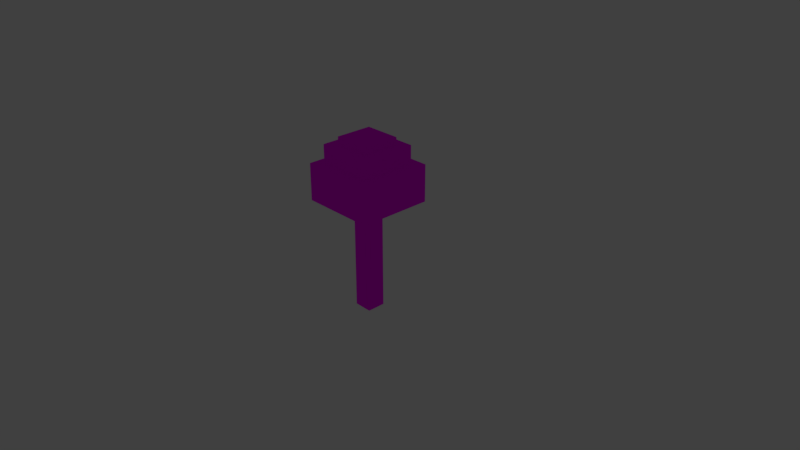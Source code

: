 # Source: treehopefullyworks.blend  (saved by Blender 2.79.0; exported with 4.5.12 LTS)
import bpy
from mathutils import Matrix  # noqa: F401  (used for matrix-valued properties, if any)

bpy.ops.wm.read_factory_settings(use_empty=True)
scene = bpy.context.scene
scene.name = 'Scene'

# ---- collections
col_collection_1 = bpy.data.collections.new('Collection 1'); scene.collection.children.link(col_collection_1)
col_collection_1.hide_render = True
col_collection_1.hide_viewport = True
col_collection_5 = bpy.data.collections.new('Collection 5'); scene.collection.children.link(col_collection_5)

# ---- images (referenced by path relative to the original .blend; pixels are not part of the script)
import os
ASSET_DIR = os.environ.get("B2B_ASSET_DIR", "")  # directory of the original .blend (textures are referenced by path, not embedded)
HERE = os.path.dirname(os.path.abspath(__file__))  # packed textures are extracted next to this script under _unpacked/

def load_image(name, relpath, width, height, colorspace="sRGB"):
    """Load a texture the original file referenced (path relative to the .blend, or extracted next to this script)."""
    p = next((c for c in (os.path.join(HERE, relpath), os.path.join(ASSET_DIR, relpath)) if relpath and os.path.exists(c)), "")
    if p:
        img = bpy.data.images.load(p, check_existing=True)
        img.name = name
    else:  # same state as the original file: an image datablock whose file is absent (Cycles renders it pink)
        img = bpy.data.images.new(name, width, height)
        img.source = "FILE"
        img.filepath = "//" + (relpath or name)
    img.colorspace_settings.name = colorspace
    return img
img_images_jpg = load_image('images.jpg', 'images.jpg', 1024, 1024, 'sRGB')

# ---- materials (node trees are filled in below, after node groups)
mat_material_001 = bpy.data.materials.new('Material.001')
mat_material_001.alpha_threshold = 0.0
mat_material_001.roughness = 0.5

# ---- material node trees
mat_material_001.use_nodes = True; mat_material_001.node_tree.nodes.clear()
_N = mat_material_001.node_tree.nodes; _L = mat_material_001.node_tree.links
n0 = _N.new('ShaderNodeOutputMaterial'); n0.name = 'Material Output'; n0.location = (300, 300)
n1 = _N.new('ShaderNodeBsdfDiffuse'); n1.name = 'Diffuse BSDF'; n1.location = (10, 300)
n2 = _N.new('ShaderNodeTexImage'); n2.name = 'Image Texture'; n2.location = (-161, 324)
n2.width = 140
n2.image = img_images_jpg
_L.new(n1.outputs[0], n0.inputs[0])
_L.new(n2.outputs[0], n1.inputs[0])
n0.is_active_output = True

# ---- world
world_world = bpy.data.worlds.new('World'); scene.world = world_world
world_world.color = (0.05088, 0.05088, 0.05088)
world_world.use_sun_shadow = False
world_world.sun_shadow_jitter_overblur = 0.0
world_world.cycles.sampling_method = 'MANUAL'

# ---- cameras
cam_camera = bpy.data.cameras.new('Camera')
cam_camera.clip_end = 100.0
cam_camera.lens = 35.0
cam_camera.sensor_width = 32.0
cam_camera.sensor_height = 18.0
cam_camera.ortho_scale = 7.314
cam_camera.dof.focus_distance = 0.0

# ---- lights
light_lamp = bpy.data.lights.new('Lamp', 'POINT')
light_lamp.transmission_factor = 0.0
light_lamp.cutoff_distance = 30.0
light_lamp.energy = 100.0
light_lamp.shadow_buffer_clip_start = 1.001
light_lamp.shadow_soft_size = 0.1
light_lamp.shadow_maximum_resolution = 0.006
light_lamp.use_absolute_resolution = True

# ---- meshes
me_cube_005 = bpy.data.meshes.new('Cube.005')
me_cube_005.from_pydata([(-1.0, -1.0, -1.0), (-1.0, -1.0, 1.0), (-1.0, 1.0, -1.0), (-1.0, 1.0, 1.0), (1.0, -1.0, -1.0), (1.0, -1.0, 1.0), (1.0, 1.0, -1.0), (1.0, 1.0, 1.0), (-1.5, -1.5, -1.4), (-1.5, -1.5, 0.6), (-1.5, 1.5, -1.4), (-1.5, 1.5, 0.6), (1.5, -1.5, -1.4), (1.5, -1.5, 0.6), (1.5, 1.5, -1.4), (1.5, 1.5, 0.6), (-2.0, -2.0, -2.4), (-2.0, -2.0, -0.4), (-2.0, 2.0, -2.4), (-2.0, 2.0, -0.4), (2.0, -2.0, -2.4), (2.0, -2.0, -0.4), (2.0, 2.0, -2.4), (2.0, 2.0, -0.4), (-0.5, -0.5, -8.4), (-0.5, -0.5, -2.4), (-0.5, 0.5, -8.4), (-0.5, 0.5, -2.4), (0.5, -0.5, -8.4), (0.5, -0.5, -2.4), (0.5, 0.5, -8.4), (0.5, 0.5, -2.4)], [], [(0, 1, 3, 2), (2, 3, 7, 6), (6, 7, 5, 4), (4, 5, 1, 0), (2, 6, 4, 0), (7, 3, 1, 5), (8, 9, 11, 10), (10, 11, 15, 14), (14, 15, 13, 12), (12, 13, 9, 8), (10, 14, 12, 8), (15, 11, 9, 13), (16, 17, 19, 18), (18, 19, 23, 22), (22, 23, 21, 20), (20, 21, 17, 16), (18, 22, 20, 16), (23, 19, 17, 21), (24, 25, 27, 26), (26, 27, 31, 30), (30, 31, 29, 28), (28, 29, 25, 24), (26, 30, 28, 24), (31, 27, 25, 29)])
_uv = me_cube_005.uv_layers.new(name='UVMap')
_uv.uv.foreach_set('vector', [0.7107, 0.07915, 0.7896, 0.0002674, 0.8685, 0.07915, 0.7896, 0.158, 0.7896, 0.158, 0.8685, 0.2369, 0.7896, 0.3158, 0.7107, 0.2369, 0.7107, 0.2369, 0.6319, 0.3158, 0.553, 0.2369, 0.6319, 0.158, 0.6319, 0.158, 0.553, 0.07915, 0.6319, 0.0002674, 0.7107, 0.07915, 0.7896, 0.158, 0.7107, 0.2369, 0.6319, 0.158, 0.7107, 0.07915, 0.5068, 0.8882, 0.3952, 0.8882, 0.3952, 0.7766, 0.5068, 0.7766, 0.1975, 0.8685, 0.1186, 0.9474, 0.0002675, 0.8291, 0.07915, 0.7502, 0.07915, 0.7502, 0.0002674, 0.6713, 0.1186, 0.553, 0.1975, 0.6319, 0.1975, 0.6319, 0.2764, 0.553, 0.3947, 0.6713, 0.3158, 0.7502, 0.3158, 0.7502, 0.3947, 0.8291, 0.2764, 0.9474, 0.1975, 0.8685, 0.07915, 0.7502, 0.1975, 0.6319, 0.3158, 0.7502, 0.1975, 0.8685, 0.7862, 0.7203, 0.6189, 0.7203, 0.6189, 0.553, 0.7862, 0.553, 0.7766, 0.54, 0.7766, 0.4284, 0.9997, 0.4284, 0.9997, 0.54, 0.7766, 0.4279, 0.7766, 0.3163, 0.9997, 0.3163, 0.9997, 0.4279, 0.842, 0.7208, 0.842, 0.8324, 0.6189, 0.8324, 0.6189, 0.7208, 0.842, 0.8329, 0.842, 0.9445, 0.6189, 0.9445, 0.6189, 0.8329, 0.7761, 0.5394, 0.553, 0.5394, 0.553, 0.3163, 0.7761, 0.3163, 0.6183, 0.553, 0.6183, 0.7761, 0.3952, 0.7761, 0.3952, 0.553, 0.513, 0.5524, 0.2764, 0.3158, 0.3158, 0.2764, 0.5524, 0.513, 0.5524, 0.03971, 0.3158, 0.2764, 0.2764, 0.2369, 0.513, 0.0002674, 0.03971, 0.0002675, 0.2764, 0.2369, 0.2369, 0.2764, 0.0002674, 0.03971, 0.0002674, 0.513, 0.2369, 0.2764, 0.2764, 0.3158, 0.03971, 0.5524, 0.5631, 0.8324, 0.5073, 0.8324, 0.5073, 0.7766, 0.5631, 0.7766, 0.2764, 0.2369, 0.3158, 0.2764, 0.2764, 0.3158, 0.2369, 0.2764])
me_cube_005.materials.append(mat_material_001)
me_cube_005.use_remesh_preserve_volume = False
me_cube_005.use_remesh_preserve_attributes = False
me_cube_005.use_mirror_vertex_groups = False
me_cube_005.update()

# ---- objects
ob_lamp = bpy.data.objects.new('Lamp', light_lamp)
ob_camera = bpy.data.objects.new('Camera', cam_camera)
ob_cube_003 = bpy.data.objects.new('Cube.003', me_cube_005)

# ---- transforms, parenting, visibility, modifiers, constraints
ob_lamp.location = (4.076, 1.005, 5.904)
ob_lamp.rotation_euler = (0.6503, 0.05522, 1.866)
ob_lamp.lock_rotations_4d = False
ob_lamp.empty_display_type = 'ARROWS'
ob_lamp.color = (0.0, 0.0, 0.0, 0.0)
ob_lamp.lineart.crease_threshold = 0.0
ob_camera.location = (7.481, -6.508, 5.344)
ob_camera.rotation_euler = (1.109, 0.0, 0.8149)
ob_camera.lock_rotations_4d = False
ob_camera.empty_display_type = 'ARROWS'
ob_camera.color = (0.0, 0.0, 0.0, 0.0)
ob_camera.display_type = 'WIRE'
ob_camera.lineart.crease_threshold = 0.0
ob_cube_003.location = (0.0, 0.0, 1.35)
ob_cube_003.scale = (0.25, 0.25, 0.25)
ob_cube_003.lineart.crease_threshold = 0.0

# ---- collection membership
col_collection_1.objects.link(ob_lamp)
col_collection_1.objects.link(ob_camera)
col_collection_5.objects.link(ob_cube_003)

# ---- scene / render settings (as saved in the file)
scene.camera = ob_camera
scene.frame_start = 1; scene.frame_end = 250; scene.frame_set(1)
scene.render.engine = 'CYCLES'
scene.render.resolution_percentage = 50
scene.render.dither_intensity = 0.0
scene.cycles.use_denoising = False
scene.cycles.samples = 128
scene.cycles.sampling_pattern = 'TABULATED_SOBOL'
scene.cycles.use_adaptive_sampling = False
scene.cycles.use_light_tree = False
scene.cycles.blur_glossy = 0.0
scene.cycles.sample_clamp_indirect = 0.0
scene.view_settings.view_transform = 'Standard'
bpy.context.view_layer.update()
